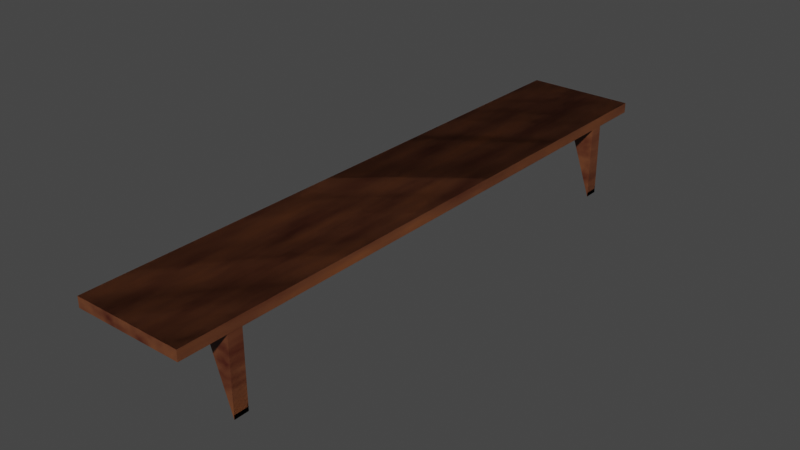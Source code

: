 # Source: Shelves.blend  (saved by Blender 3.6.11; exported with 4.5.12 LTS)
import bpy
from mathutils import Matrix  # noqa: F401  (used for matrix-valued properties, if any)

bpy.ops.wm.read_factory_settings(use_empty=True)
scene = bpy.context.scene
scene.name = 'Scene'

# ---- collections
col_collection = bpy.data.collections.new('Collection'); scene.collection.children.link(col_collection)

# ---- materials (node trees are filled in below, after node groups)
mat_material = bpy.data.materials.new('Material')
mat_material.use_transparent_shadow = False

# ---- material node trees
mat_material.use_nodes = True; mat_material.node_tree.nodes.clear()
_N = mat_material.node_tree.nodes; _L = mat_material.node_tree.links
n0 = _N.new('ShaderNodeBsdfPrincipled'); n0.name = 'Principled BSDF'; n0.location = (10, 300)
n0.distribution = 'GGX'
n0.subsurface_method = 'RANDOM_WALK_SKIN'
n0.inputs[3].default_value = 1.45
n0.inputs[27].default_value = (0.0, 0.0, 0.0, 1.0)
n0.inputs[28].default_value = 1.0
n1 = _N.new('ShaderNodeOutputMaterial'); n1.name = 'Material Output'; n1.location = (300, 300)
n2 = _N.new('ShaderNodeMapping'); n2.name = 'Mapping'; n2.location = (-1089, 268)
n3 = _N.new('ShaderNodeTexNoise'); n3.name = 'Musgrave Texture'; n3.location = (-885, 261)
n3.width = 150
n3.normalize = False
n3.inputs[2].default_value = -27.2
n3.inputs[3].default_value = 1.0
n3.inputs[4].default_value = 0.25
n4 = _N.new('ShaderNodeTexNoise'); n4.name = 'Noise Texture'; n4.location = (-687, 286)
n4.inputs[3].default_value = 6.0
n5 = _N.new('ShaderNodeTexCoord'); n5.name = 'Texture Coordinate'; n5.location = (-1264, 271)
n6 = _N.new('ShaderNodeValToRGB'); n6.name = 'Color Ramp'; n6.location = (-475, 292)
while len(n6.color_ramp.elements) > 1: n6.color_ramp.elements.remove(n6.color_ramp.elements[-1])
n6.color_ramp.elements[0].position = 0.0; n6.color_ramp.elements[0].color = (0.2705, 0.0865, 0.02217, 1.0)
_e = n6.color_ramp.elements.new(0.4683); _e.color = (0.1441, 0.04817, 0.01938, 1.0)
_e = n6.color_ramp.elements.new(0.7523); _e.color = (0.06125, 0.01033, 0.004025, 1.0)
_L.new(n0.outputs[0], n1.inputs[0])
_L.new(n5.outputs[3], n2.inputs[0])
_L.new(n2.outputs[0], n3.inputs[0])
_L.new(n6.outputs[0], n0.inputs[0])
_L.new(n4.outputs[0], n6.inputs[0])
n1.is_active_output = True

# ---- world
world_world = bpy.data.worlds.new('World'); scene.world = world_world
world_world.use_nodes = True; world_world.node_tree.nodes.clear()
_N = world_world.node_tree.nodes; _L = world_world.node_tree.links
n0 = _N.new('ShaderNodeOutputWorld'); n0.name = 'World Output'; n0.location = (300, 300)
n1 = _N.new('ShaderNodeBackground'); n1.name = 'Background'; n1.location = (10, 300)
n1.inputs[0].default_value = (0.05088, 0.05088, 0.05088, 1.0)
_L.new(n1.outputs[0], n0.inputs[0])
n0.is_active_output = True
world_world.color = (0.05088, 0.05088, 0.05088)
world_world.use_sun_shadow = False
world_world.sun_shadow_jitter_overblur = 0.0

# ---- meshes
me_cube_009 = bpy.data.meshes.new('Cube.009')
me_cube_009.from_pydata([(-1.0, -1.0, -1.0), (-1.0, -1.0, 1.0), (-1.0, 1.0, -1.0), (-1.0, 1.0, 1.0), (1.0, -1.0, -1.0), (1.0, -1.0, 1.0), (1.0, 1.0, -1.0), (1.0, 1.0, 1.0), (0.6305, 0.7894, 4.247), (-0.2648, 0.7894, 0.9345), (0.6305, 0.8374, 4.247), (-0.2648, 0.8374, 0.9345), (0.9946, 0.7894, 15.56), (0.9946, 0.7894, 0.9345), (0.9946, 0.8374, 15.56), (0.9946, 0.8374, 0.9345), (0.6305, -0.8497, 4.247), (-0.2648, -0.8497, 0.9345), (0.6305, -0.8018, 4.247), (-0.2648, -0.8018, 0.9345), (0.9946, -0.8497, 15.56), (0.9946, -0.8497, 0.9345), (0.9946, -0.8018, 15.56), (0.9946, -0.8018, 0.9345)], [], [(0, 1, 3, 2), (2, 3, 7, 6), (6, 7, 5, 4), (4, 5, 1, 0), (2, 6, 4, 0), (7, 3, 1, 5), (8, 9, 11, 10), (10, 11, 15, 14), (14, 15, 13, 12), (12, 13, 9, 8), (10, 14, 12, 8), (15, 11, 9, 13), (16, 17, 19, 18), (18, 19, 23, 22), (22, 23, 21, 20), (20, 21, 17, 16), (18, 22, 20, 16), (23, 19, 17, 21)])
_uv = me_cube_009.uv_layers.new(name='UVMap')
_uv.uv.foreach_set('vector', [0.3433, 0.1363, 0.3433, 1.58e-09, 0.4796, 1.349e-08, 0.4796, 0.1363, 0.3433, 0.2726, 0.3433, 0.1363, 0.4796, 0.1363, 0.4796, 0.2726, 0.4786, 0.8177, 0.3433, 0.8177, 0.3433, 0.6814, 0.4786, 0.6814, 0.3433, 0.4089, 0.3433, 0.2726, 0.4796, 0.2726, 0.4796, 0.4089, 0.4796, 0.5451, 0.3433, 0.5451, 0.3433, 0.4089, 0.4796, 0.4089, 0.4796, 0.6814, 0.3433, 0.6814, 0.3433, 0.5451, 0.4796, 0.5451, 0.4828, 0.7687, 0.4828, 1.0, 0.4796, 1.0, 0.4796, 0.7687, 0.02481, 0.7711, 0.08582, 0.9968, 8.715e-08, 0.9968, 0.0, 0.0, 0.4894, -2.22e-08, 0.4894, 0.9968, 0.4861, 0.9968, 0.4861, -2.249e-08, 0.2575, -2.251e-08, 0.2575, 0.9968, 0.1716, 0.9968, 0.2327, 0.7711, 0.4796, 0.7687, 0.4796, 4.193e-08, 0.4828, 4.221e-08, 0.4828, 0.7687, 0.4959, 8.846e-10, 0.4959, 0.08582, 0.4926, 0.08582, 0.4926, 6.382e-10, 0.4861, 0.7687, 0.4861, 1.0, 0.4828, 1.0, 0.4828, 0.7687, 0.1106, 0.7711, 0.1716, 0.9968, 0.08582, 0.9968, 0.08582, -7.503e-09, 0.4926, -2.192e-08, 0.4926, 0.9968, 0.4894, 0.9968, 0.4894, -2.22e-08, 0.3433, -3.001e-08, 0.3433, 0.9968, 0.2575, 0.9968, 0.3185, 0.7711, 0.4828, 0.7687, 0.4828, 4.221e-08, 0.4861, 4.25e-08, 0.4861, 0.7687, 0.4959, 0.08582, 0.4959, 0.1716, 0.4926, 0.1716, 0.4926, 0.08582])
me_cube_009.materials.append(mat_material)
me_cube_009.update()

# ---- objects
ob_cube_008 = bpy.data.objects.new('Cube.008', me_cube_009)

# ---- transforms, parenting, visibility, modifiers, constraints
ob_cube_008.location = (0.0, 0.0, 0.0)
ob_cube_008.scale = (0.4491, 2.452, -0.04171)
_m = ob_cube_008.modifiers.new('Solidify', 'SOLIDIFY')
_m.thickness = 1e-06

# ---- collection membership
col_collection.objects.link(ob_cube_008)

# ---- scene / render settings (as saved in the file)
scene.frame_start = 1; scene.frame_end = 250; scene.frame_set(1)
scene.render.engine = 'BLENDER_EEVEE_NEXT'
scene.cycles.sampling_pattern = 'TABULATED_SOBOL'
scene.view_settings.view_transform = 'Filmic'
bpy.context.view_layer.update()

# ---- added for rendering (the .blend has no active camera and no usable light): camera, sun
cam_auto = bpy.data.cameras.new('AutoCamera')
cam_auto.lens = 50.0
cam_auto.sensor_width = 36.0
cam_auto.clip_end = 1000.0
ob_auto_camera = bpy.data.objects.new('AutoCamera', cam_auto)
scene.collection.objects.link(ob_auto_camera)
ob_auto_camera.location = (4.65602, -5.58722, 3.42113)
ob_auto_camera.rotation_euler = (1.09748, -7.21219e-08, 0.694738)
scene.camera = ob_auto_camera
light_auto_sun = bpy.data.lights.new('AutoSun', 'SUN')
light_auto_sun.energy = 3.0
light_auto_sun.angle = 0.0523599
ob_auto_sun = bpy.data.objects.new('AutoSun', light_auto_sun)
scene.collection.objects.link(ob_auto_sun)
ob_auto_sun.rotation_euler = (0.872665, 0.174533, 0.523599)
bpy.context.view_layer.update()
